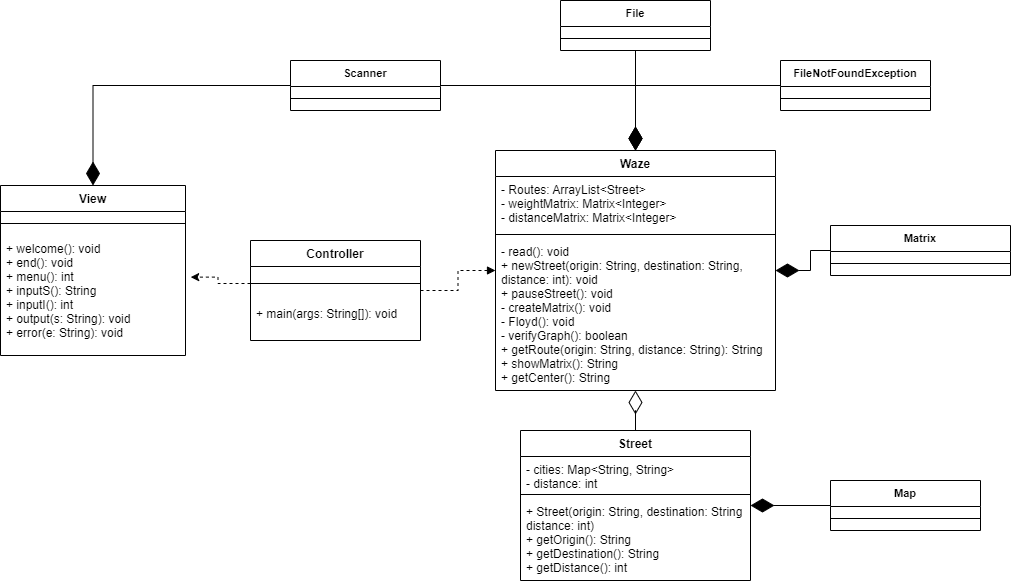

The diagram above was exported from draw.io. Its source (the exported page's mxGraphModel, read from the mxfile embedded in the PNG):
<mxGraphModel dx="1865" dy="579" grid="1" gridSize="10" guides="1" tooltips="1" connect="1" arrows="1" fold="1" page="1" pageScale="1" pageWidth="827" pageHeight="1169" math="0" shadow="0">
  <root>
    <mxCell id="0" />
    <mxCell id="1" parent="0" />
    <mxCell id="j9EINaI9ZMbJ6ecc9fEJ-36" style="edgeStyle=orthogonalEdgeStyle;rounded=0;orthogonalLoop=1;jettySize=auto;html=1;dashed=1;endArrow=block;endFill=1;endSize=6;" edge="1" parent="1" source="j9EINaI9ZMbJ6ecc9fEJ-1" target="j9EINaI9ZMbJ6ecc9fEJ-4">
      <mxGeometry relative="1" as="geometry" />
    </mxCell>
    <mxCell id="j9EINaI9ZMbJ6ecc9fEJ-1" value="Controller" style="swimlane;fontStyle=1;align=center;verticalAlign=top;childLayout=stackLayout;horizontal=1;startSize=26;horizontalStack=0;resizeParent=1;resizeLast=0;collapsible=1;marginBottom=0;rounded=0;shadow=0;strokeWidth=1;" vertex="1" parent="1">
      <mxGeometry x="60" y="350" width="170" height="100" as="geometry">
        <mxRectangle x="580" y="180" width="160" height="26" as="alternateBounds" />
      </mxGeometry>
    </mxCell>
    <mxCell id="j9EINaI9ZMbJ6ecc9fEJ-2" value="" style="line;html=1;strokeWidth=1;align=left;verticalAlign=middle;spacingTop=-1;spacingLeft=3;spacingRight=3;rotatable=0;labelPosition=right;points=[];portConstraint=eastwest;" vertex="1" parent="j9EINaI9ZMbJ6ecc9fEJ-1">
      <mxGeometry y="26" width="170" height="34" as="geometry" />
    </mxCell>
    <mxCell id="j9EINaI9ZMbJ6ecc9fEJ-3" value="+ main(args: String[]): void" style="text;align=left;verticalAlign=top;spacingLeft=4;spacingRight=4;overflow=hidden;rotatable=0;points=[[0,0.5],[1,0.5]];portConstraint=eastwest;" vertex="1" parent="j9EINaI9ZMbJ6ecc9fEJ-1">
      <mxGeometry y="60" width="170" height="30" as="geometry" />
    </mxCell>
    <mxCell id="j9EINaI9ZMbJ6ecc9fEJ-4" value="Waze" style="swimlane;fontStyle=1;align=center;verticalAlign=top;childLayout=stackLayout;horizontal=1;startSize=26;horizontalStack=0;resizeParent=1;resizeParentMax=0;resizeLast=0;collapsible=1;marginBottom=0;" vertex="1" parent="1">
      <mxGeometry x="305" y="260" width="280" height="240" as="geometry" />
    </mxCell>
    <mxCell id="j9EINaI9ZMbJ6ecc9fEJ-5" value="- Routes: ArrayList&lt;Street&gt;&#10;- weightMatrix: Matrix&lt;Integer&gt;&#10;- distanceMatrix: Matrix&lt;Integer&gt;" style="text;strokeColor=none;fillColor=none;align=left;verticalAlign=top;spacingLeft=4;spacingRight=4;overflow=hidden;rotatable=0;points=[[0,0.5],[1,0.5]];portConstraint=eastwest;" vertex="1" parent="j9EINaI9ZMbJ6ecc9fEJ-4">
      <mxGeometry y="26" width="280" height="54" as="geometry" />
    </mxCell>
    <mxCell id="j9EINaI9ZMbJ6ecc9fEJ-6" value="" style="line;strokeWidth=1;fillColor=none;align=left;verticalAlign=middle;spacingTop=-1;spacingLeft=3;spacingRight=3;rotatable=0;labelPosition=right;points=[];portConstraint=eastwest;" vertex="1" parent="j9EINaI9ZMbJ6ecc9fEJ-4">
      <mxGeometry y="80" width="280" height="8" as="geometry" />
    </mxCell>
    <mxCell id="j9EINaI9ZMbJ6ecc9fEJ-7" value="- read(): void&#10;+ newStreet(origin: String, destination: String,&#10;distance: int): void&#10;+ pauseStreet(): void&#10;- createMatrix(): void&#10;- Floyd(): void&#10;- verifyGraph(): boolean &#10;+ getRoute(origin: String, distance: String): String&#10;+ showMatrix(): String&#10;+ getCenter(): String" style="text;strokeColor=none;fillColor=none;align=left;verticalAlign=top;spacingLeft=4;spacingRight=4;overflow=hidden;rotatable=0;points=[[0,0.5],[1,0.5]];portConstraint=eastwest;" vertex="1" parent="j9EINaI9ZMbJ6ecc9fEJ-4">
      <mxGeometry y="88" width="280" height="152" as="geometry" />
    </mxCell>
    <mxCell id="j9EINaI9ZMbJ6ecc9fEJ-8" value="View" style="swimlane;fontStyle=1;align=center;verticalAlign=top;childLayout=stackLayout;horizontal=1;startSize=26;horizontalStack=0;resizeParent=1;resizeParentMax=0;resizeLast=0;collapsible=1;marginBottom=0;" vertex="1" parent="1">
      <mxGeometry x="-190" y="295" width="185" height="170" as="geometry" />
    </mxCell>
    <mxCell id="j9EINaI9ZMbJ6ecc9fEJ-10" value="" style="line;strokeWidth=1;fillColor=none;align=left;verticalAlign=middle;spacingTop=-1;spacingLeft=3;spacingRight=3;rotatable=0;labelPosition=right;points=[];portConstraint=eastwest;" vertex="1" parent="j9EINaI9ZMbJ6ecc9fEJ-8">
      <mxGeometry y="26" width="185" height="24" as="geometry" />
    </mxCell>
    <mxCell id="j9EINaI9ZMbJ6ecc9fEJ-11" value="+ welcome(): void&#10;+ end(): void&#10;+ menu(): int&#10;+ inputS(): String&#10;+ inputI(): int&#10;+ output(s: String): void&#10;+ error(e: String): void" style="text;strokeColor=none;fillColor=none;align=left;verticalAlign=top;spacingLeft=4;spacingRight=4;overflow=hidden;rotatable=0;points=[[0,0.5],[1,0.5]];portConstraint=eastwest;" vertex="1" parent="j9EINaI9ZMbJ6ecc9fEJ-8">
      <mxGeometry y="50" width="185" height="120" as="geometry" />
    </mxCell>
    <mxCell id="j9EINaI9ZMbJ6ecc9fEJ-28" style="edgeStyle=orthogonalEdgeStyle;rounded=0;orthogonalLoop=1;jettySize=auto;html=1;entryX=0.5;entryY=0;entryDx=0;entryDy=0;endArrow=diamondThin;endFill=1;endSize=21;" edge="1" parent="1" source="j9EINaI9ZMbJ6ecc9fEJ-12" target="j9EINaI9ZMbJ6ecc9fEJ-4">
      <mxGeometry relative="1" as="geometry" />
    </mxCell>
    <mxCell id="j9EINaI9ZMbJ6ecc9fEJ-29" style="edgeStyle=orthogonalEdgeStyle;rounded=0;orthogonalLoop=1;jettySize=auto;html=1;endArrow=diamondThin;endFill=1;endSize=21;" edge="1" parent="1" source="j9EINaI9ZMbJ6ecc9fEJ-12" target="j9EINaI9ZMbJ6ecc9fEJ-8">
      <mxGeometry relative="1" as="geometry" />
    </mxCell>
    <mxCell id="j9EINaI9ZMbJ6ecc9fEJ-12" value="Scanner" style="swimlane;fontStyle=1;align=center;verticalAlign=top;childLayout=stackLayout;horizontal=1;startSize=26;horizontalStack=0;resizeParent=1;resizeParentMax=0;resizeLast=0;collapsible=1;marginBottom=0;fontSize=11;swimlaneFillColor=#ffffff;" vertex="1" parent="1">
      <mxGeometry x="100" y="170" width="150" height="50" as="geometry" />
    </mxCell>
    <mxCell id="j9EINaI9ZMbJ6ecc9fEJ-13" value="" style="line;strokeWidth=1;fillColor=none;align=left;verticalAlign=middle;spacingTop=-1;spacingLeft=3;spacingRight=3;rotatable=0;labelPosition=right;points=[];portConstraint=eastwest;" vertex="1" parent="j9EINaI9ZMbJ6ecc9fEJ-12">
      <mxGeometry y="26" width="150" height="24" as="geometry" />
    </mxCell>
    <mxCell id="j9EINaI9ZMbJ6ecc9fEJ-30" style="edgeStyle=orthogonalEdgeStyle;rounded=0;orthogonalLoop=1;jettySize=auto;html=1;endArrow=diamondThin;endFill=1;endSize=21;" edge="1" parent="1" source="j9EINaI9ZMbJ6ecc9fEJ-14" target="j9EINaI9ZMbJ6ecc9fEJ-4">
      <mxGeometry relative="1" as="geometry" />
    </mxCell>
    <mxCell id="j9EINaI9ZMbJ6ecc9fEJ-14" value="Matrix" style="swimlane;fontStyle=1;align=center;verticalAlign=top;childLayout=stackLayout;horizontal=1;startSize=26;horizontalStack=0;resizeParent=1;resizeParentMax=0;resizeLast=0;collapsible=1;marginBottom=0;fontSize=11;swimlaneFillColor=#ffffff;" vertex="1" parent="1">
      <mxGeometry x="640" y="335" width="180" height="50" as="geometry" />
    </mxCell>
    <mxCell id="j9EINaI9ZMbJ6ecc9fEJ-15" value="" style="line;strokeWidth=1;fillColor=none;align=left;verticalAlign=middle;spacingTop=-1;spacingLeft=3;spacingRight=3;rotatable=0;labelPosition=right;points=[];portConstraint=eastwest;" vertex="1" parent="j9EINaI9ZMbJ6ecc9fEJ-14">
      <mxGeometry y="26" width="180" height="24" as="geometry" />
    </mxCell>
    <mxCell id="j9EINaI9ZMbJ6ecc9fEJ-26" style="edgeStyle=orthogonalEdgeStyle;rounded=0;orthogonalLoop=1;jettySize=auto;html=1;endArrow=diamondThin;endFill=1;endSize=21;" edge="1" parent="1" source="PfX8J5moZ-_DAUKboxWC-13" target="j9EINaI9ZMbJ6ecc9fEJ-4">
      <mxGeometry relative="1" as="geometry" />
    </mxCell>
    <mxCell id="PfX8J5moZ-_DAUKboxWC-13" value="File" style="swimlane;fontStyle=1;align=center;verticalAlign=top;childLayout=stackLayout;horizontal=1;startSize=26;horizontalStack=0;resizeParent=1;resizeParentMax=0;resizeLast=0;collapsible=1;marginBottom=0;fontSize=11;swimlaneFillColor=#ffffff;" vertex="1" parent="1">
      <mxGeometry x="370" y="110" width="150" height="50" as="geometry" />
    </mxCell>
    <mxCell id="PfX8J5moZ-_DAUKboxWC-14" value="" style="line;strokeWidth=1;fillColor=none;align=left;verticalAlign=middle;spacingTop=-1;spacingLeft=3;spacingRight=3;rotatable=0;labelPosition=right;points=[];portConstraint=eastwest;" vertex="1" parent="PfX8J5moZ-_DAUKboxWC-13">
      <mxGeometry y="26" width="150" height="24" as="geometry" />
    </mxCell>
    <mxCell id="j9EINaI9ZMbJ6ecc9fEJ-31" style="edgeStyle=orthogonalEdgeStyle;rounded=0;orthogonalLoop=1;jettySize=auto;html=1;endArrow=diamondThin;endFill=1;endSize=21;" edge="1" parent="1" source="j9EINaI9ZMbJ6ecc9fEJ-16" target="j9EINaI9ZMbJ6ecc9fEJ-20">
      <mxGeometry relative="1" as="geometry" />
    </mxCell>
    <mxCell id="j9EINaI9ZMbJ6ecc9fEJ-16" value="Map" style="swimlane;fontStyle=1;align=center;verticalAlign=top;childLayout=stackLayout;horizontal=1;startSize=26;horizontalStack=0;resizeParent=1;resizeParentMax=0;resizeLast=0;collapsible=1;marginBottom=0;fontSize=11;swimlaneFillColor=#ffffff;" vertex="1" parent="1">
      <mxGeometry x="640" y="590" width="150" height="50" as="geometry" />
    </mxCell>
    <mxCell id="j9EINaI9ZMbJ6ecc9fEJ-17" value="" style="line;strokeWidth=1;fillColor=none;align=left;verticalAlign=middle;spacingTop=-1;spacingLeft=3;spacingRight=3;rotatable=0;labelPosition=right;points=[];portConstraint=eastwest;" vertex="1" parent="j9EINaI9ZMbJ6ecc9fEJ-16">
      <mxGeometry y="26" width="150" height="24" as="geometry" />
    </mxCell>
    <mxCell id="j9EINaI9ZMbJ6ecc9fEJ-27" style="edgeStyle=orthogonalEdgeStyle;rounded=0;orthogonalLoop=1;jettySize=auto;html=1;endArrow=diamondThin;endFill=1;endSize=21;" edge="1" parent="1" source="j9EINaI9ZMbJ6ecc9fEJ-18" target="j9EINaI9ZMbJ6ecc9fEJ-4">
      <mxGeometry relative="1" as="geometry" />
    </mxCell>
    <mxCell id="j9EINaI9ZMbJ6ecc9fEJ-18" value="FileNotFoundException" style="swimlane;fontStyle=1;align=center;verticalAlign=top;childLayout=stackLayout;horizontal=1;startSize=26;horizontalStack=0;resizeParent=1;resizeParentMax=0;resizeLast=0;collapsible=1;marginBottom=0;fontSize=11;swimlaneFillColor=#ffffff;" vertex="1" parent="1">
      <mxGeometry x="590" y="170" width="150" height="50" as="geometry" />
    </mxCell>
    <mxCell id="j9EINaI9ZMbJ6ecc9fEJ-19" value="" style="line;strokeWidth=1;fillColor=none;align=left;verticalAlign=middle;spacingTop=-1;spacingLeft=3;spacingRight=3;rotatable=0;labelPosition=right;points=[];portConstraint=eastwest;" vertex="1" parent="j9EINaI9ZMbJ6ecc9fEJ-18">
      <mxGeometry y="26" width="150" height="24" as="geometry" />
    </mxCell>
    <mxCell id="j9EINaI9ZMbJ6ecc9fEJ-32" style="edgeStyle=orthogonalEdgeStyle;rounded=0;orthogonalLoop=1;jettySize=auto;html=1;endArrow=diamondThin;endFill=0;endSize=21;" edge="1" parent="1" source="j9EINaI9ZMbJ6ecc9fEJ-20" target="j9EINaI9ZMbJ6ecc9fEJ-4">
      <mxGeometry relative="1" as="geometry" />
    </mxCell>
    <mxCell id="j9EINaI9ZMbJ6ecc9fEJ-20" value="Street" style="swimlane;fontStyle=1;align=center;verticalAlign=top;childLayout=stackLayout;horizontal=1;startSize=26;horizontalStack=0;resizeParent=1;resizeParentMax=0;resizeLast=0;collapsible=1;marginBottom=0;" vertex="1" parent="1">
      <mxGeometry x="330" y="540" width="230" height="150" as="geometry" />
    </mxCell>
    <mxCell id="j9EINaI9ZMbJ6ecc9fEJ-21" value="- cities: Map&lt;String, String&gt;&#10;- distance: int" style="text;strokeColor=none;fillColor=none;align=left;verticalAlign=top;spacingLeft=4;spacingRight=4;overflow=hidden;rotatable=0;points=[[0,0.5],[1,0.5]];portConstraint=eastwest;" vertex="1" parent="j9EINaI9ZMbJ6ecc9fEJ-20">
      <mxGeometry y="26" width="230" height="34" as="geometry" />
    </mxCell>
    <mxCell id="j9EINaI9ZMbJ6ecc9fEJ-22" value="" style="line;strokeWidth=1;fillColor=none;align=left;verticalAlign=middle;spacingTop=-1;spacingLeft=3;spacingRight=3;rotatable=0;labelPosition=right;points=[];portConstraint=eastwest;" vertex="1" parent="j9EINaI9ZMbJ6ecc9fEJ-20">
      <mxGeometry y="60" width="230" height="8" as="geometry" />
    </mxCell>
    <mxCell id="j9EINaI9ZMbJ6ecc9fEJ-23" value="+ Street(origin: String, destination: String&#10;distance: int)&#10;+ getOrigin(): String&#10;+ getDestination(): String&#10;+ getDistance(): int" style="text;strokeColor=none;fillColor=none;align=left;verticalAlign=top;spacingLeft=4;spacingRight=4;overflow=hidden;rotatable=0;points=[[0,0.5],[1,0.5]];portConstraint=eastwest;" vertex="1" parent="j9EINaI9ZMbJ6ecc9fEJ-20">
      <mxGeometry y="68" width="230" height="82" as="geometry" />
    </mxCell>
    <mxCell id="wRzbUc4vRF74jgFACATd-4" style="edgeStyle=orthogonalEdgeStyle;rounded=0;orthogonalLoop=1;jettySize=auto;html=1;entryX=1.028;entryY=0.347;entryDx=0;entryDy=0;entryPerimeter=0;dashed=1;" edge="1" parent="1" source="j9EINaI9ZMbJ6ecc9fEJ-2" target="j9EINaI9ZMbJ6ecc9fEJ-11">
      <mxGeometry relative="1" as="geometry" />
    </mxCell>
  </root>
</mxGraphModel>